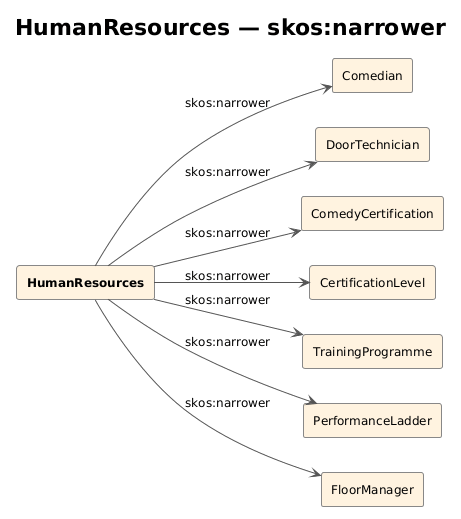

The diagram above was rendered by PlantUML. Its source (embedded in the PNG):
@startuml
!theme plain
skinparam backgroundColor #FFFFFF
skinparam defaultFontName Arial
skinparam defaultFontSize 12
skinparam ArrowColor #555555
skinparam RectangleBorderColor #888888
skinparam RectangleBackgroundColor #F7F7F7

left to right direction
title HumanResources — skos:narrower

rectangle "**HumanResources**" as HR #FFF3E0
rectangle "Comedian" as COM #FFF3E0
rectangle "DoorTechnician" as DT #FFF3E0
rectangle "ComedyCertification" as CC #FFF3E0
rectangle "CertificationLevel" as CL #FFF3E0
rectangle "TrainingProgramme" as TP #FFF3E0
rectangle "PerformanceLadder" as PL #FFF3E0
rectangle "FloorManager" as FM #FFF3E0

HR --> COM : skos:narrower
HR --> DT : skos:narrower
HR --> CC : skos:narrower
HR --> CL : skos:narrower
HR --> TP : skos:narrower
HR --> PL : skos:narrower
HR --> FM : skos:narrower
@enduml